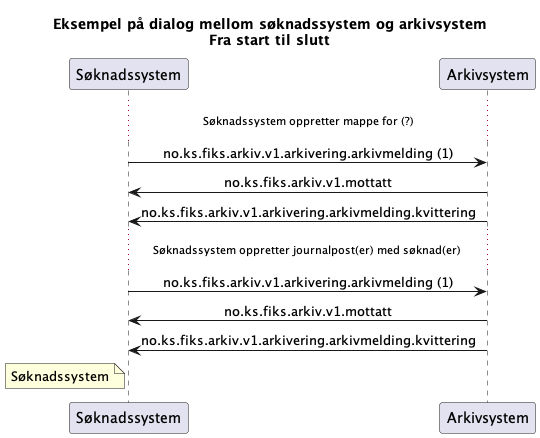

The diagram above was rendered by PlantUML. Its source (embedded in the PNG):
@startuml
skinparam sequenceMessageAlign center 

title "Eksempel på dialog mellom søknadssystem og arkivsystem\nFra start til slutt"


participant Søknadssystem as "Søknadssystem"
participant Arkivsystem as "Arkivsystem"

...Søknadssystem oppretter mappe for (?)...
Søknadssystem -> Arkivsystem : no.ks.fiks.arkiv.v1.arkivering.arkivmelding (1)
Søknadssystem <- Arkivsystem : no.ks.fiks.arkiv.v1.mottatt
Søknadssystem <- Arkivsystem : no.ks.fiks.arkiv.v1.arkivering.arkivmelding.kvittering

...Søknadssystem oppretter journalpost(er) med søknad(er) ...
Søknadssystem -> Arkivsystem : no.ks.fiks.arkiv.v1.arkivering.arkivmelding (1)
Søknadssystem <- Arkivsystem : no.ks.fiks.arkiv.v1.mottatt
Søknadssystem <- Arkivsystem : no.ks.fiks.arkiv.v1.arkivering.arkivmelding.kvittering


note left of Søknadssystem
Søknadssystem
end note

@enduml